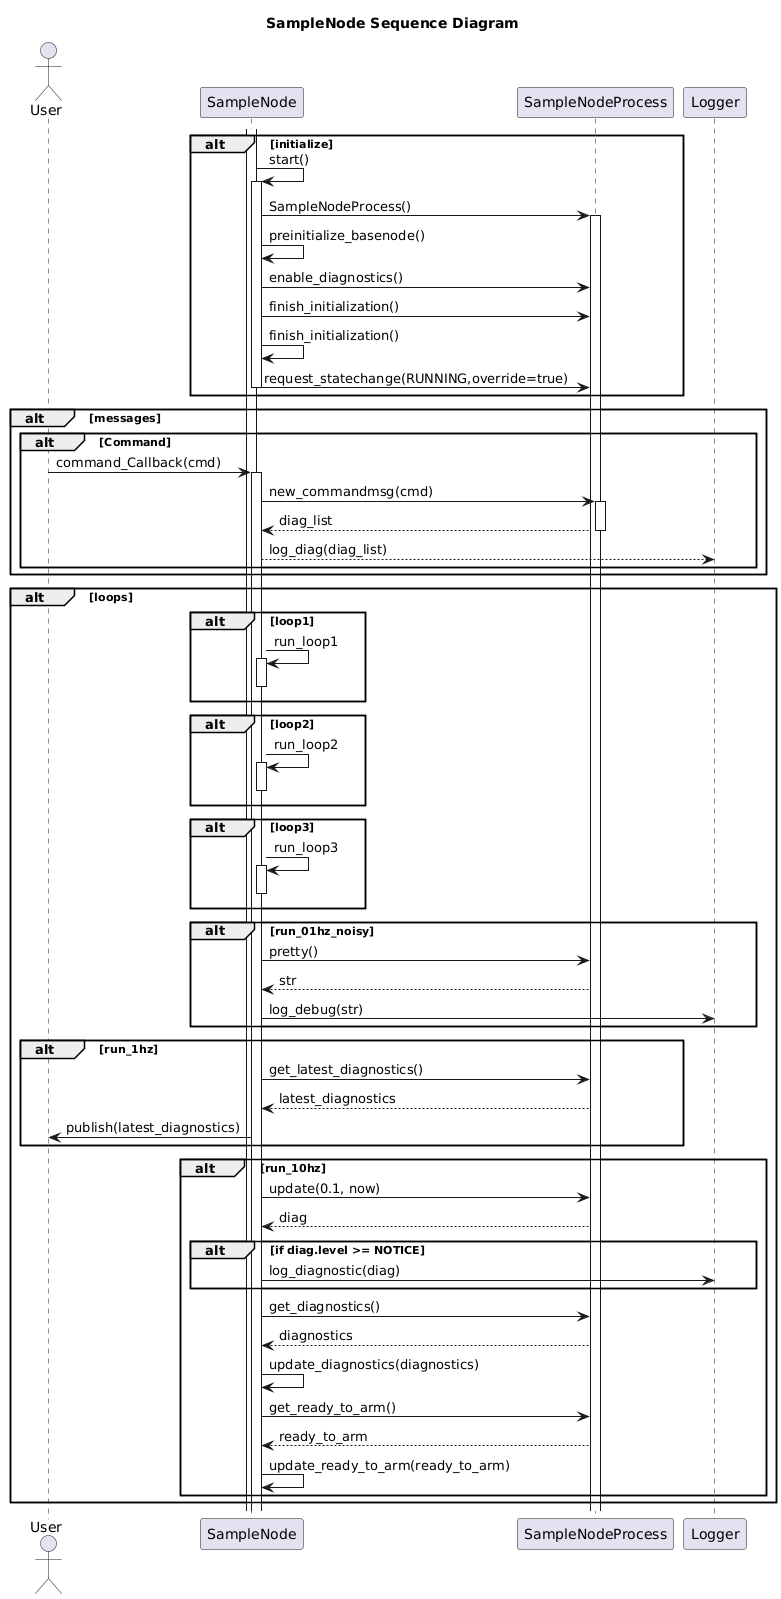

The diagram above was rendered by PlantUML. Its source (embedded in the PNG):
@startuml
title SampleNode Sequence Diagram
actor User as user
participant SampleNode as node
participant SampleNodeProcess as process
participant Logger as logger

alt initialize
    activate node
    node -> node++: start()
    node -> process++: SampleNodeProcess()
    node -> node: preinitialize_basenode()
    node -> process: enable_diagnostics()
    node -> process: finish_initialization()
    node -> node: finish_initialization()
    node -> process: request_statechange(RUNNING,override=true)
    node--
end

alt messages
    alt Command
        user -> node++: command_Callback(cmd)
        node -> process++: new_commandmsg(cmd)
        process --> node--: diag_list
        node --> logger: log_diag(diag_list)
    end
end
alt loops
    alt loop1
        node -> node++: run_loop1
        node--
    end
    alt loop2
        node -> node++: run_loop2
        node--
    end
    alt loop3
        node -> node++: run_loop3
        node--
    end
    
    alt run_01hz_noisy
        node -> process: pretty()
        process --> node: str
        node -> logger: log_debug(str)
    end
    alt run_1hz
        node -> process: get_latest_diagnostics()
        process --> node: latest_diagnostics
        node -> user: publish(latest_diagnostics)
    end
    alt run_10hz
        node -> process: update(0.1, now)
        process --> node: diag
        alt if diag.level >= NOTICE
            node -> logger: log_diagnostic(diag)
        end
        node -> process: get_diagnostics()
        process --> node: diagnostics
        node -> node: update_diagnostics(diagnostics)
        node -> process: get_ready_to_arm()
        process --> node: ready_to_arm
        node -> node: update_ready_to_arm(ready_to_arm)

    end
end
@enduml